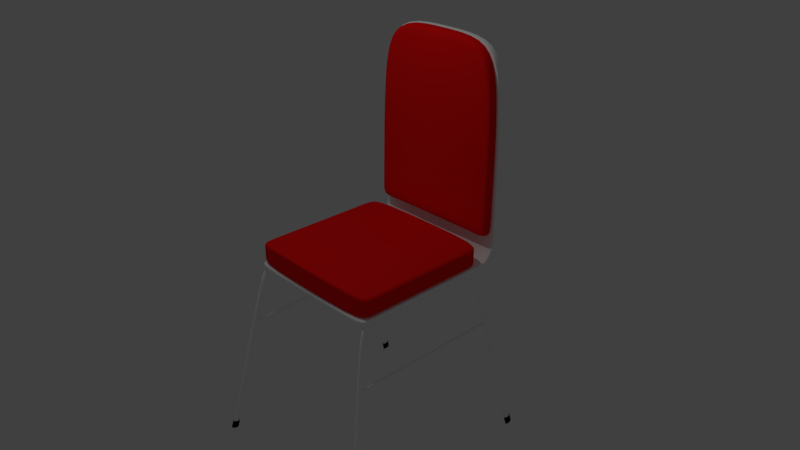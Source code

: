 # Source: kursi.blend  (saved by Blender 2.79.0; exported with 4.5.12 LTS)
import bpy
from mathutils import Matrix  # noqa: F401  (used for matrix-valued properties, if any)

bpy.ops.wm.read_factory_settings(use_empty=True)
scene = bpy.context.scene
scene.name = 'Scene'

# ---- collections
col_collection_1 = bpy.data.collections.new('Collection 1'); scene.collection.children.link(col_collection_1)

# ---- materials (node trees are filled in below, after node groups)
mat_material_003 = bpy.data.materials.new('Material.003')
mat_material_003.alpha_threshold = 0.0
mat_material_003.use_transparent_shadow = False
mat_material_003.diffuse_color = (0.0, 0.0, 0.0, 1.0)
mat_material_003.roughness = 0.5
mat_material_003.specular_intensity = 0.0
mat_material = bpy.data.materials.new('Material')
mat_material.alpha_threshold = 0.0
mat_material.use_transparent_shadow = False
mat_material.diffuse_color = (1.0, 1.0, 1.0, 1.0)
mat_material.roughness = 0.5
mat_material.specular_intensity = 1.0
mat_material.line_color = (0.0, 0.0, 0.0, 1.0)
mat_material_002 = bpy.data.materials.new('Material.002')
mat_material_002.alpha_threshold = 0.0
mat_material_002.use_transparent_shadow = False
mat_material_002.diffuse_color = (1.0, 0.007, 0.007, 1.0)
mat_material_002.roughness = 0.5
mat_material_002.line_color = (0.0, 0.0, 0.0, 1.0)
mat_material_001 = bpy.data.materials.new('Material.001')
mat_material_001.alpha_threshold = 0.0
mat_material_001.use_transparent_shadow = False
mat_material_001.diffuse_color = (1.0, 0.00711, 0.00711, 1.0)
mat_material_001.roughness = 0.5
mat_material_001.specular_intensity = 0.0
mat_material_001.line_color = (0.0, 0.0, 0.0, 1.0)

# ---- material node trees

# ---- world
world_world = bpy.data.worlds.new('World'); scene.world = world_world
world_world.color = (0.05088, 0.05088, 0.05088)
world_world.use_sun_shadow = False
world_world.sun_shadow_jitter_overblur = 0.0
world_world.cycles.sampling_method = 'MANUAL'

# ---- cameras
cam_camera = bpy.data.cameras.new('Camera')
cam_camera.clip_end = 100.0
cam_camera.lens = 35.0
cam_camera.sensor_width = 32.0
cam_camera.sensor_height = 18.0
cam_camera.ortho_scale = 7.314
cam_camera.dof.focus_distance = 0.0
cam_camera.dof.aperture_fstop = 128.0

# ---- lights
light_lamp = bpy.data.lights.new('Lamp', 'POINT')
light_lamp.transmission_factor = 0.0
light_lamp.cutoff_distance = 30.0
light_lamp.energy = 100.0
light_lamp.shadow_buffer_clip_start = 1.001
light_lamp.shadow_soft_size = 0.1
light_lamp.shadow_maximum_resolution = 0.006
light_lamp.use_absolute_resolution = True

# ---- meshes
me_cylinder_003 = bpy.data.meshes.new('Cylinder.003')
me_cylinder_003.from_pydata([(0.0, 1.0, -1.0), (0.0, 1.0, 1.0), (0.1951, 0.9808, -1.0), (0.1951, 0.9808, 1.0), (0.3827, 0.9239, -1.0), (0.3827, 0.9239, 1.0), (0.5556, 0.8315, -1.0), (0.5556, 0.8315, 1.0), (0.7071, 0.7071, -1.0), (0.7071, 0.7071, 1.0), (0.8315, 0.5556, -1.0), (0.8315, 0.5556, 1.0), (0.9239, 0.3827, -1.0), (0.9239, 0.3827, 1.0), (0.9808, 0.1951, -1.0), (0.9808, 0.1951, 1.0), (1.0, 7.55e-08, -1.0), (1.0, 7.55e-08, 1.0), (0.9808, -0.1951, -1.0), (0.9808, -0.1951, 1.0), (0.9239, -0.3827, -1.0), (0.9239, -0.3827, 1.0), (0.8315, -0.5556, -1.0), (0.8315, -0.5556, 1.0), (0.7071, -0.7071, -1.0), (0.7071, -0.7071, 1.0), (0.5556, -0.8315, -1.0), (0.5556, -0.8315, 1.0), (0.3827, -0.9239, -1.0), (0.3827, -0.9239, 1.0), (0.1951, -0.9808, -1.0), (0.1951, -0.9808, 1.0), (-3.258e-07, -1.0, -1.0), (-3.258e-07, -1.0, 1.0), (-0.1951, -0.9808, -1.0), (-0.1951, -0.9808, 1.0), (-0.3827, -0.9239, -1.0), (-0.3827, -0.9239, 1.0), (-0.5556, -0.8315, -1.0), (-0.5556, -0.8315, 1.0), (-0.7071, -0.7071, -1.0), (-0.7071, -0.7071, 1.0), (-0.8315, -0.5556, -1.0), (-0.8315, -0.5556, 1.0), (-0.9239, -0.3827, -1.0), (-0.9239, -0.3827, 1.0), (-0.9808, -0.1951, -1.0), (-0.9808, -0.1951, 1.0), (-1.0, 9.656e-07, -1.0), (-1.0, 9.656e-07, 1.0), (-0.9808, 0.1951, -1.0), (-0.9808, 0.1951, 1.0), (-0.9239, 0.3827, -1.0), (-0.9239, 0.3827, 1.0), (-0.8315, 0.5556, -1.0), (-0.8315, 0.5556, 1.0), (-0.7071, 0.7071, -1.0), (-0.7071, 0.7071, 1.0), (-0.5556, 0.8315, -1.0), (-0.5556, 0.8315, 1.0), (-0.3827, 0.9239, -1.0), (-0.3827, 0.9239, 1.0), (-0.1951, 0.9808, -1.0), (-0.1951, 0.9808, 1.0)], [], [(0, 1, 3, 2), (2, 3, 5, 4), (4, 5, 7, 6), (6, 7, 9, 8), (8, 9, 11, 10), (10, 11, 13, 12), (12, 13, 15, 14), (14, 15, 17, 16), (16, 17, 19, 18), (18, 19, 21, 20), (20, 21, 23, 22), (22, 23, 25, 24), (24, 25, 27, 26), (26, 27, 29, 28), (28, 29, 31, 30), (30, 31, 33, 32), (32, 33, 35, 34), (34, 35, 37, 36), (36, 37, 39, 38), (38, 39, 41, 40), (40, 41, 43, 42), (42, 43, 45, 44), (44, 45, 47, 46), (46, 47, 49, 48), (48, 49, 51, 50), (50, 51, 53, 52), (52, 53, 55, 54), (54, 55, 57, 56), (56, 57, 59, 58), (58, 59, 61, 60), (3, 1, 63, 61, 59, 57, 55, 53, 51, 49, 47, 45, 43, 41, 39, 37, 35, 33, 31, 29, 27, 25, 23, 21, 19, 17, 15, 13, 11, 9, 7, 5), (60, 61, 63, 62), (62, 63, 1, 0), (0, 2, 4, 6, 8, 10, 12, 14, 16, 18, 20, 22, 24, 26, 28, 30, 32, 34, 36, 38, 40, 42, 44, 46, 48, 50, 52, 54, 56, 58, 60, 62)])
me_cylinder_003.materials.append(mat_material_003)
me_cylinder_003.use_remesh_preserve_volume = False
me_cylinder_003.use_remesh_preserve_attributes = False
me_cylinder_003.use_mirror_vertex_groups = False
me_cylinder_003.update()
me_cylinder_002 = bpy.data.meshes.new('Cylinder.002')
me_cylinder_002.from_pydata([(0.0, 1.0, -1.0), (0.0, 1.0, 1.0), (0.1951, 0.9808, -1.0), (0.1951, 0.9808, 1.0), (0.3827, 0.9239, -1.0), (0.3827, 0.9239, 1.0), (0.5556, 0.8315, -1.0), (0.5556, 0.8315, 1.0), (0.7071, 0.7071, -1.0), (0.7071, 0.7071, 1.0), (0.8315, 0.5556, -1.0), (0.8315, 0.5556, 1.0), (0.9239, 0.3827, -1.0), (0.9239, 0.3827, 1.0), (0.9808, 0.1951, -1.0), (0.9808, 0.1951, 1.0), (1.0, 7.55e-08, -1.0), (1.0, 7.55e-08, 1.0), (0.9808, -0.1951, -1.0), (0.9808, -0.1951, 1.0), (0.9239, -0.3827, -1.0), (0.9239, -0.3827, 1.0), (0.8315, -0.5556, -1.0), (0.8315, -0.5556, 1.0), (0.7071, -0.7071, -1.0), (0.7071, -0.7071, 1.0), (0.5556, -0.8315, -1.0), (0.5556, -0.8315, 1.0), (0.3827, -0.9239, -1.0), (0.3827, -0.9239, 1.0), (0.1951, -0.9808, -1.0), (0.1951, -0.9808, 1.0), (-3.258e-07, -1.0, -1.0), (-3.258e-07, -1.0, 1.0), (-0.1951, -0.9808, -1.0), (-0.1951, -0.9808, 1.0), (-0.3827, -0.9239, -1.0), (-0.3827, -0.9239, 1.0), (-0.5556, -0.8315, -1.0), (-0.5556, -0.8315, 1.0), (-0.7071, -0.7071, -1.0), (-0.7071, -0.7071, 1.0), (-0.8315, -0.5556, -1.0), (-0.8315, -0.5556, 1.0), (-0.9239, -0.3827, -1.0), (-0.9239, -0.3827, 1.0), (-0.9808, -0.1951, -1.0), (-0.9808, -0.1951, 1.0), (-1.0, 9.656e-07, -1.0), (-1.0, 9.656e-07, 1.0), (-0.9808, 0.1951, -1.0), (-0.9808, 0.1951, 1.0), (-0.9239, 0.3827, -1.0), (-0.9239, 0.3827, 1.0), (-0.8315, 0.5556, -1.0), (-0.8315, 0.5556, 1.0), (-0.7071, 0.7071, -1.0), (-0.7071, 0.7071, 1.0), (-0.5556, 0.8315, -1.0), (-0.5556, 0.8315, 1.0), (-0.3827, 0.9239, -1.0), (-0.3827, 0.9239, 1.0), (-0.1951, 0.9808, -1.0), (-0.1951, 0.9808, 1.0)], [], [(0, 1, 3, 2), (2, 3, 5, 4), (4, 5, 7, 6), (6, 7, 9, 8), (8, 9, 11, 10), (10, 11, 13, 12), (12, 13, 15, 14), (14, 15, 17, 16), (16, 17, 19, 18), (18, 19, 21, 20), (20, 21, 23, 22), (22, 23, 25, 24), (24, 25, 27, 26), (26, 27, 29, 28), (28, 29, 31, 30), (30, 31, 33, 32), (32, 33, 35, 34), (34, 35, 37, 36), (36, 37, 39, 38), (38, 39, 41, 40), (40, 41, 43, 42), (42, 43, 45, 44), (44, 45, 47, 46), (46, 47, 49, 48), (48, 49, 51, 50), (50, 51, 53, 52), (52, 53, 55, 54), (54, 55, 57, 56), (56, 57, 59, 58), (58, 59, 61, 60), (3, 1, 63, 61, 59, 57, 55, 53, 51, 49, 47, 45, 43, 41, 39, 37, 35, 33, 31, 29, 27, 25, 23, 21, 19, 17, 15, 13, 11, 9, 7, 5), (60, 61, 63, 62), (62, 63, 1, 0), (0, 2, 4, 6, 8, 10, 12, 14, 16, 18, 20, 22, 24, 26, 28, 30, 32, 34, 36, 38, 40, 42, 44, 46, 48, 50, 52, 54, 56, 58, 60, 62)])
me_cylinder_002.materials.append(mat_material_003)
me_cylinder_002.use_remesh_preserve_volume = False
me_cylinder_002.use_remesh_preserve_attributes = False
me_cylinder_002.use_mirror_vertex_groups = False
me_cylinder_002.update()
me_cylinder_001 = bpy.data.meshes.new('Cylinder.001')
me_cylinder_001.from_pydata([(0.0, 1.0, -1.0), (0.0, 1.0, 1.0), (0.1951, 0.9808, -1.0), (0.1951, 0.9808, 1.0), (0.3827, 0.9239, -1.0), (0.3827, 0.9239, 1.0), (0.5556, 0.8315, -1.0), (0.5556, 0.8315, 1.0), (0.7071, 0.7071, -1.0), (0.7071, 0.7071, 1.0), (0.8315, 0.5556, -1.0), (0.8315, 0.5556, 1.0), (0.9239, 0.3827, -1.0), (0.9239, 0.3827, 1.0), (0.9808, 0.1951, -1.0), (0.9808, 0.1951, 1.0), (1.0, 7.55e-08, -1.0), (1.0, 7.55e-08, 1.0), (0.9808, -0.1951, -1.0), (0.9808, -0.1951, 1.0), (0.9239, -0.3827, -1.0), (0.9239, -0.3827, 1.0), (0.8315, -0.5556, -1.0), (0.8315, -0.5556, 1.0), (0.7071, -0.7071, -1.0), (0.7071, -0.7071, 1.0), (0.5556, -0.8315, -1.0), (0.5556, -0.8315, 1.0), (0.3827, -0.9239, -1.0), (0.3827, -0.9239, 1.0), (0.1951, -0.9808, -1.0), (0.1951, -0.9808, 1.0), (-3.258e-07, -1.0, -1.0), (-3.258e-07, -1.0, 1.0), (-0.1951, -0.9808, -1.0), (-0.1951, -0.9808, 1.0), (-0.3827, -0.9239, -1.0), (-0.3827, -0.9239, 1.0), (-0.5556, -0.8315, -1.0), (-0.5556, -0.8315, 1.0), (-0.7071, -0.7071, -1.0), (-0.7071, -0.7071, 1.0), (-0.8315, -0.5556, -1.0), (-0.8315, -0.5556, 1.0), (-0.9239, -0.3827, -1.0), (-0.9239, -0.3827, 1.0), (-0.9808, -0.1951, -1.0), (-0.9808, -0.1951, 1.0), (-1.0, 9.656e-07, -1.0), (-1.0, 9.656e-07, 1.0), (-0.9808, 0.1951, -1.0), (-0.9808, 0.1951, 1.0), (-0.9239, 0.3827, -1.0), (-0.9239, 0.3827, 1.0), (-0.8315, 0.5556, -1.0), (-0.8315, 0.5556, 1.0), (-0.7071, 0.7071, -1.0), (-0.7071, 0.7071, 1.0), (-0.5556, 0.8315, -1.0), (-0.5556, 0.8315, 1.0), (-0.3827, 0.9239, -1.0), (-0.3827, 0.9239, 1.0), (-0.1951, 0.9808, -1.0), (-0.1951, 0.9808, 1.0)], [], [(0, 1, 3, 2), (2, 3, 5, 4), (4, 5, 7, 6), (6, 7, 9, 8), (8, 9, 11, 10), (10, 11, 13, 12), (12, 13, 15, 14), (14, 15, 17, 16), (16, 17, 19, 18), (18, 19, 21, 20), (20, 21, 23, 22), (22, 23, 25, 24), (24, 25, 27, 26), (26, 27, 29, 28), (28, 29, 31, 30), (30, 31, 33, 32), (32, 33, 35, 34), (34, 35, 37, 36), (36, 37, 39, 38), (38, 39, 41, 40), (40, 41, 43, 42), (42, 43, 45, 44), (44, 45, 47, 46), (46, 47, 49, 48), (48, 49, 51, 50), (50, 51, 53, 52), (52, 53, 55, 54), (54, 55, 57, 56), (56, 57, 59, 58), (58, 59, 61, 60), (3, 1, 63, 61, 59, 57, 55, 53, 51, 49, 47, 45, 43, 41, 39, 37, 35, 33, 31, 29, 27, 25, 23, 21, 19, 17, 15, 13, 11, 9, 7, 5), (60, 61, 63, 62), (62, 63, 1, 0), (0, 2, 4, 6, 8, 10, 12, 14, 16, 18, 20, 22, 24, 26, 28, 30, 32, 34, 36, 38, 40, 42, 44, 46, 48, 50, 52, 54, 56, 58, 60, 62)])
me_cylinder_001.materials.append(mat_material_003)
me_cylinder_001.use_remesh_preserve_volume = False
me_cylinder_001.use_remesh_preserve_attributes = False
me_cylinder_001.use_mirror_vertex_groups = False
me_cylinder_001.update()
me_cylinder = bpy.data.meshes.new('Cylinder')
me_cylinder.from_pydata([(0.0, 1.0, -1.0), (0.0, 1.0, 1.0), (0.1951, 0.9808, -1.0), (0.1951, 0.9808, 1.0), (0.3827, 0.9239, -1.0), (0.3827, 0.9239, 1.0), (0.5556, 0.8315, -1.0), (0.5556, 0.8315, 1.0), (0.7071, 0.7071, -1.0), (0.7071, 0.7071, 1.0), (0.8315, 0.5556, -1.0), (0.8315, 0.5556, 1.0), (0.9239, 0.3827, -1.0), (0.9239, 0.3827, 1.0), (0.9808, 0.1951, -1.0), (0.9808, 0.1951, 1.0), (1.0, 7.55e-08, -1.0), (1.0, 7.55e-08, 1.0), (0.9808, -0.1951, -1.0), (0.9808, -0.1951, 1.0), (0.9239, -0.3827, -1.0), (0.9239, -0.3827, 1.0), (0.8315, -0.5556, -1.0), (0.8315, -0.5556, 1.0), (0.7071, -0.7071, -1.0), (0.7071, -0.7071, 1.0), (0.5556, -0.8315, -1.0), (0.5556, -0.8315, 1.0), (0.3827, -0.9239, -1.0), (0.3827, -0.9239, 1.0), (0.1951, -0.9808, -1.0), (0.1951, -0.9808, 1.0), (-3.258e-07, -1.0, -1.0), (-3.258e-07, -1.0, 1.0), (-0.1951, -0.9808, -1.0), (-0.1951, -0.9808, 1.0), (-0.3827, -0.9239, -1.0), (-0.3827, -0.9239, 1.0), (-0.5556, -0.8315, -1.0), (-0.5556, -0.8315, 1.0), (-0.7071, -0.7071, -1.0), (-0.7071, -0.7071, 1.0), (-0.8315, -0.5556, -1.0), (-0.8315, -0.5556, 1.0), (-0.9239, -0.3827, -1.0), (-0.9239, -0.3827, 1.0), (-0.9808, -0.1951, -1.0), (-0.9808, -0.1951, 1.0), (-1.0, 9.656e-07, -1.0), (-1.0, 9.656e-07, 1.0), (-0.9808, 0.1951, -1.0), (-0.9808, 0.1951, 1.0), (-0.9239, 0.3827, -1.0), (-0.9239, 0.3827, 1.0), (-0.8315, 0.5556, -1.0), (-0.8315, 0.5556, 1.0), (-0.7071, 0.7071, -1.0), (-0.7071, 0.7071, 1.0), (-0.5556, 0.8315, -1.0), (-0.5556, 0.8315, 1.0), (-0.3827, 0.9239, -1.0), (-0.3827, 0.9239, 1.0), (-0.1951, 0.9808, -1.0), (-0.1951, 0.9808, 1.0)], [], [(0, 1, 3, 2), (2, 3, 5, 4), (4, 5, 7, 6), (6, 7, 9, 8), (8, 9, 11, 10), (10, 11, 13, 12), (12, 13, 15, 14), (14, 15, 17, 16), (16, 17, 19, 18), (18, 19, 21, 20), (20, 21, 23, 22), (22, 23, 25, 24), (24, 25, 27, 26), (26, 27, 29, 28), (28, 29, 31, 30), (30, 31, 33, 32), (32, 33, 35, 34), (34, 35, 37, 36), (36, 37, 39, 38), (38, 39, 41, 40), (40, 41, 43, 42), (42, 43, 45, 44), (44, 45, 47, 46), (46, 47, 49, 48), (48, 49, 51, 50), (50, 51, 53, 52), (52, 53, 55, 54), (54, 55, 57, 56), (56, 57, 59, 58), (58, 59, 61, 60), (3, 1, 63, 61, 59, 57, 55, 53, 51, 49, 47, 45, 43, 41, 39, 37, 35, 33, 31, 29, 27, 25, 23, 21, 19, 17, 15, 13, 11, 9, 7, 5), (60, 61, 63, 62), (62, 63, 1, 0), (0, 2, 4, 6, 8, 10, 12, 14, 16, 18, 20, 22, 24, 26, 28, 30, 32, 34, 36, 38, 40, 42, 44, 46, 48, 50, 52, 54, 56, 58, 60, 62)])
me_cylinder.materials.append(mat_material_003)
me_cylinder.use_remesh_preserve_volume = False
me_cylinder.use_remesh_preserve_attributes = False
me_cylinder.use_mirror_vertex_groups = False
me_cylinder.update()
me_cube_005 = bpy.data.meshes.new('Cube.005')
me_cube_005.from_pydata([(-1.0, -1.0, -1.0), (-1.0, -1.0, 1.0), (-1.0, 1.0, -1.0), (-1.0, 1.0, 1.0), (1.0, -1.0, -1.0), (1.0, -1.0, 1.0), (1.0, 1.0, -1.0), (1.0, 1.0, 1.0)], [], [(0, 1, 3, 2), (2, 3, 7, 6), (6, 7, 5, 4), (4, 5, 1, 0), (2, 6, 4, 0), (7, 3, 1, 5)])
me_cube_005.polygons.foreach_set('use_smooth', [True] * 6)
me_cube_005.materials.append(mat_material)
me_cube_005.use_remesh_preserve_volume = False
me_cube_005.use_remesh_preserve_attributes = False
me_cube_005.use_mirror_vertex_groups = False
me_cube_005.update()
me_cube_004 = bpy.data.meshes.new('Cube.004')
me_cube_004.from_pydata([(-1.0, -1.0, -1.0), (-1.0, -1.0, 1.0), (-1.0, 1.0, -1.0), (-1.0, 1.0, 1.0), (1.0, -1.0, -1.0), (1.0, -1.0, 1.0), (1.0, 1.0, -1.0), (1.0, 1.0, 1.0)], [], [(0, 1, 3, 2), (2, 3, 7, 6), (6, 7, 5, 4), (4, 5, 1, 0), (2, 6, 4, 0), (7, 3, 1, 5)])
me_cube_004.polygons.foreach_set('use_smooth', [True] * 6)
me_cube_004.materials.append(mat_material)
me_cube_004.use_remesh_preserve_volume = False
me_cube_004.use_remesh_preserve_attributes = False
me_cube_004.use_mirror_vertex_groups = False
me_cube_004.update()
me_cube_003 = bpy.data.meshes.new('Cube.003')
me_cube_003.from_pydata([(-1.0, 0.03081, -29.1), (-0.9407, -0.05895, -27.42), (-1.0, 0.02308, -29.09), (-1.0, -0.05204, -29.05), (-0.6976, 0.05961, 27.97), (-0.6562, -0.03186, 26.26), (-0.6976, 0.05189, 27.97), (-0.6976, -0.02323, 28.01), (-0.9311, -0.02757, 20.95), (-0.876, -0.03594, 19.62), (-0.9311, 0.04755, 20.92), (-0.9311, 0.05527, 20.91), (1.0, 0.03081, -29.1), (0.9407, -0.05895, -27.42), (1.0, 0.02308, -29.09), (1.0, -0.05204, -29.05), (0.6976, 0.05961, 27.97), (0.6562, -0.03186, 26.26), (0.6976, 0.05189, 27.97), (0.6976, -0.02323, 28.01), (0.9311, -0.02757, 20.95), (0.876, -0.03594, 19.62), (0.9311, 0.04755, 20.92), (0.9311, 0.05527, 20.91), (-3.832e-08, 0.03081, -29.1), (-3.936e-08, -0.05895, -27.42), (-3.832e-08, 0.05961, 27.97), (-3.936e-08, -0.03186, 26.26), (-3.832e-08, -0.02323, 28.01), (-3.832e-08, 0.05189, 27.97), (-3.914e-08, -0.07195, 20.96), (-3.914e-08, 0.05527, 20.91), (-1.0, 0.03258, -25.48), (-1.0, -0.05026, -25.43), (-1.0, 0.02485, -25.47), (-0.9407, -0.05729, -24.02), (-3.832e-08, -0.07815, -25.43), (-3.832e-08, 0.03258, -25.48), (1.0, 0.03258, -25.48), (1.0, -0.05026, -25.43), (1.0, 0.02485, -25.47), (0.9407, -0.05729, -24.02), (-1.0, 0.0362, -2.277), (-0.9407, -0.04661, -2.198), (-3.832e-08, -0.1039, -2.236), (-3.832e-08, 0.04392, -2.281), (1.0, 0.0362, -2.277), (0.9407, -0.04661, -2.198), (-1.0, 0.04392, -2.281), (-1.0, -0.03892, -2.24), (1.0, 0.04392, -2.281), (1.0, -0.03892, -2.24), (-0.9834, 0.04187, 9.32), (-0.9252, -0.04128, 8.712), (-3.857e-08, -0.08793, 9.361), (-3.857e-08, 0.0496, 9.317), (0.9834, 0.04187, 9.32), (0.9252, -0.04128, 8.712), (-0.9834, 0.0496, 9.317), (-0.9834, -0.03324, 9.357), (0.9834, 0.0496, 9.317), (0.9834, -0.03324, 9.357), (-1.0, 0.03825, -13.88), (-1.0, -0.04459, -13.84), (1.0, 0.03825, -13.88), (1.0, -0.04459, -13.84), (-1.0, 0.03053, -13.87), (-0.9407, -0.05195, -13.11), (-3.832e-08, -0.09928, -13.83), (-3.832e-08, 0.03825, -13.88), (1.0, 0.03053, -13.87), (0.9407, -0.05195, -13.11)], [], [(8, 9, 5, 7), (11, 10, 6, 4), (29, 26, 4, 6), (27, 28, 7, 5), (28, 29, 6, 7), (31, 11, 4, 26), (10, 8, 7, 6), (55, 58, 11, 31), (58, 52, 10, 11), (52, 59, 8, 10), (59, 53, 9, 8), (53, 54, 30, 9), (9, 30, 27, 5), (24, 25, 1, 3, 2, 0), (20, 19, 17, 21), (23, 16, 18, 22), (29, 18, 16, 26), (27, 17, 19, 28), (28, 19, 18, 29), (31, 26, 16, 23), (22, 18, 19, 20), (55, 31, 23, 60), (60, 23, 22, 56), (56, 22, 20, 61), (61, 20, 21, 57), (57, 21, 30, 54), (21, 17, 27, 30), (24, 12, 14, 15, 13, 25), (13, 41, 36, 25), (15, 39, 41, 13), (14, 40, 39, 15), (12, 38, 40, 14), (24, 37, 38, 12), (1, 25, 36, 35), (3, 1, 35, 33), (2, 3, 33, 34), (0, 2, 34, 32), (24, 0, 32, 37), (71, 47, 44, 68), (65, 51, 47, 71), (70, 46, 51, 65), (64, 50, 46, 70), (69, 45, 50, 64), (67, 68, 44, 43), (63, 67, 43, 49), (66, 63, 49, 42), (62, 66, 42, 48), (69, 62, 48, 45), (47, 57, 54, 44), (51, 61, 57, 47), (46, 56, 61, 51), (50, 60, 56, 46), (45, 55, 60, 50), (43, 44, 54, 53), (49, 43, 53, 59), (42, 49, 59, 52), (48, 42, 52, 58), (45, 48, 58, 55), (37, 32, 62, 69), (32, 34, 66, 62), (34, 33, 63, 66), (33, 35, 67, 63), (35, 36, 68, 67), (37, 69, 64, 38), (38, 64, 70, 40), (40, 70, 65, 39), (39, 65, 71, 41), (41, 71, 68, 36)])
me_cube_003.polygons.foreach_set('use_smooth', [True] * 68)
me_cube_003.materials.append(mat_material_002)
me_cube_003.use_remesh_preserve_volume = False
me_cube_003.use_remesh_preserve_attributes = False
me_cube_003.use_mirror_vertex_groups = False
me_cube_003.update()
me_cube_001 = bpy.data.meshes.new('Cube.001')
me_cube_001.from_pydata([(-1.0, 1.0, -1.0), (-1.0, 1.0, 1.0), (-1.0, 0.9147, -1.0), (-1.0, 0.9147, 1.0), (-1.0, 1.0, -0.8294), (-1.0, 1.0, 0.8294), (-1.0, 0.9147, 0.8294), (-1.0, 0.9147, -0.8294), (-1.0, 1.047, -1.0), (-1.0, 1.047, 1.0), (-1.0, 1.047, -0.8294), (-1.0, 1.047, 0.8294), (-1.0, 1.126, -0.75), (-1.0, 1.103, 1.183), (-1.0, 1.124, -0.5851), (-1.0, 1.105, 1.018), (-1.0, 1.196, 0.04639), (-1.0, 1.149, 1.758), (-1.0, 1.192, 0.1924), (-1.0, 1.153, 1.612), (-1.0, 1.25, 1.243), (-1.0, 1.185, 2.643), (-1.0, 1.244, 1.362), (-1.0, 1.19, 2.524), (-1.0, 1.293, 2.555), (-1.0, 1.215, 3.576), (-1.0, 1.287, 2.642), (-1.0, 1.222, 3.489), (-1.0, 1.321, 4.199), (-1.0, 1.235, 4.831), (-1.0, 1.314, 4.253), (-1.0, 1.242, 4.777), (-1.0, 1.337, 5.978), (-1.0, 1.247, 6.193), (-1.0, 1.33, 5.996), (-1.0, 1.255, 6.174), (-1.0, 1.343, 7.092), (-1.0, 1.252, 7.137), (-1.0, 1.335, 7.096), (-1.0, 1.26, 7.133), (-0.6976, 1.371, 64.16), (-0.6976, 1.281, 64.2), (-0.6976, 1.364, 64.16), (-0.6976, 1.288, 64.2), (-1.0, -1.0, -1.0), (-1.0, -1.0, 1.0), (-1.0, 0.0, -1.0), (-1.0, 0.0, 1.0), (-1.0, -0.9147, -1.0), (-1.0, -0.9147, 1.0), (-1.0, -1.0, -0.8294), (-1.0, -1.0, 0.8294), (-1.0, 0.0, 0.8294), (-1.0, 0.0, -0.8294), (-1.0, -0.9147, 0.8294), (-1.0, -0.9147, -0.8294), (-1.0, 1.284, 57.14), (-1.0, 1.276, 57.15), (-1.0, 1.359, 57.1), (-1.0, 1.367, 57.1), (1.788e-07, 1.0, -1.0), (2.384e-07, 1.0, 1.0), (-1.192e-07, 0.0, 1.0), (5.96e-08, 0.0, -1.0), (1.192e-07, 0.9147, -1.0), (1.788e-07, 0.9147, 1.0), (1.788e-07, 1.047, -1.0), (2.384e-07, 1.047, 1.0), (1.788e-07, 1.126, -0.75), (2.384e-07, 1.103, 1.183), (1.788e-07, 1.196, 0.04638), (2.384e-07, 1.149, 1.758), (1.788e-07, 1.25, 1.243), (2.384e-07, 1.185, 2.643), (1.788e-07, 1.293, 2.555), (2.384e-07, 1.215, 3.576), (1.788e-07, 1.321, 4.199), (2.384e-07, 1.235, 4.831), (1.788e-07, 1.337, 5.978), (2.384e-07, 1.247, 6.193), (1.788e-07, 1.343, 7.092), (2.384e-07, 1.252, 7.137), (4.172e-07, 1.371, 64.16), (5.364e-07, 1.281, 64.2), (4.172e-07, 1.288, 64.2), (4.768e-07, 1.364, 64.16), (1.788e-07, -1.0, -1.0), (2.384e-07, -1.0, 1.0), (1.192e-07, -0.9147, -1.0), (1.788e-07, -0.9147, 1.0), (4.768e-07, 1.276, 57.15), (4.172e-07, 1.367, 57.1)], [], [(6, 3, 1, 5), (60, 0, 8, 66), (65, 3, 47, 62), (64, 63, 46, 2), (60, 64, 2, 0), (61, 1, 3, 65), (52, 47, 3, 6), (46, 53, 7, 2), (53, 52, 6, 7), (0, 4, 10, 8), (2, 7, 4, 0), (7, 6, 5, 4), (11, 9, 13, 15), (8, 10, 14, 12), (5, 1, 9, 11), (4, 5, 11, 10), (12, 14, 18, 16), (66, 8, 12, 68), (10, 11, 15, 14), (18, 19, 23, 22), (15, 13, 17, 19), (68, 12, 16, 70), (14, 15, 19, 18), (72, 20, 24, 74), (23, 21, 25, 27), (16, 18, 22, 20), (19, 17, 21, 23), (70, 16, 20, 72), (27, 25, 29, 31), (24, 26, 30, 28), (22, 23, 27, 26), (20, 22, 26, 24), (74, 24, 28, 76), (26, 27, 31, 30), (34, 35, 39, 38), (78, 32, 36, 80), (28, 30, 34, 32), (31, 29, 33, 35), (76, 28, 32, 78), (30, 31, 35, 34), (56, 57, 41, 43), (59, 58, 42, 40), (32, 34, 38, 36), (35, 33, 37, 39), (85, 82, 40, 42), (83, 84, 43, 41), (84, 85, 42, 43), (91, 59, 40, 82), (58, 56, 43, 42), (54, 51, 45, 49), (89, 62, 47, 49), (88, 48, 46, 63), (86, 44, 48, 88), (87, 89, 49, 45), (52, 54, 49, 47), (46, 48, 55, 53), (53, 55, 54, 52), (80, 36, 59, 91), (48, 44, 50, 55), (55, 50, 51, 54), (36, 38, 58, 59), (38, 39, 56, 58), (39, 37, 57, 56), (44, 86, 87, 45, 51, 50), (37, 81, 90, 57), (57, 90, 83, 41), (33, 79, 81, 37), (25, 75, 77, 29), (29, 77, 79, 33), (21, 73, 75, 25), (17, 71, 73, 21), (9, 67, 69, 13), (13, 69, 71, 17), (1, 61, 67, 9)])
me_cube_001.polygons.foreach_set('use_smooth', [True] * 74)
me_cube_001.materials.append(mat_material)
me_cube_001.use_remesh_preserve_volume = False
me_cube_001.use_remesh_preserve_attributes = False
me_cube_001.use_mirror_vertex_groups = False
me_cube_001.update()
me_cube = bpy.data.meshes.new('Cube')
me_cube.from_pydata([(1.0, 1.0, -1.0), (-1.0, 1.0, -1.0), (1.0, 1.0, 1.0), (-1.0, 1.0, 1.0), (1.0, -5.96e-08, -1.0), (-1.0, 2.98e-07, -1.0), (1.0, -5.364e-07, 1.0), (-1.0, 1.788e-07, 1.0), (-1.0, 0.9147, -1.0), (-1.0, 0.9147, 1.0), (1.0, 0.9147, -1.0), (1.0, 0.9147, 1.0), (1.0, 1.0, -0.8294), (1.0, 1.0, 0.8294), (-1.0, 1.0, -0.8294), (-1.0, 1.0, 0.8294), (-1.0, 2.384e-07, 0.8294), (-1.0, 2.384e-07, -0.8294), (1.0, -3.576e-07, 0.8294), (1.0, -2.384e-07, -0.8294), (1.0, 0.9147, 0.8294), (1.0, 0.9147, -0.8294), (-1.0, 0.9147, 0.8294), (-1.0, 0.9147, -0.8294)], [], [(22, 9, 3, 15), (12, 0, 1, 14), (20, 11, 6, 18), (11, 9, 7, 6), (10, 4, 5, 8), (0, 10, 8, 1), (2, 3, 9, 11), (13, 2, 11, 20), (16, 7, 9, 22), (5, 17, 23, 8), (17, 16, 22, 23), (0, 12, 21, 10), (12, 13, 20, 21), (10, 21, 19, 4), (21, 20, 18, 19), (2, 13, 15, 3), (13, 12, 14, 15), (8, 23, 14, 1), (23, 22, 15, 14)])
me_cube.polygons.foreach_set('use_smooth', [True] * 19)
me_cube.materials.append(mat_material_001)
me_cube.use_remesh_preserve_volume = False
me_cube.use_remesh_preserve_attributes = False
me_cube.use_mirror_vertex_groups = False
me_cube.update()

# ---- curves / text
cu_beziercurve_002 = bpy.data.curves.new('BezierCurve.002', 'CURVE')
cu_beziercurve_002.dimensions = '3D'
_sp = cu_beziercurve_002.splines.new('BEZIER'); _sp.bezier_points.add(3)
_sp.bezier_points.foreach_set('co', [-1.544, 0.3492, -1.615, -0.9597, -0.3497, 1.618, 1.04, -0.3497, 1.618, 1.624, 0.3492, -1.615])
_sp.bezier_points.foreach_set('handle_left', [-1.676, 0.4957, -2.26, -1.057, -0.3497, 1.618, 0.04031, -0.3497, 1.618, 1.395, 0.05705, -0.3305])
_sp.bezier_points.foreach_set('handle_right', [-1.413, 0.204, -0.9767, -0.4597, -0.3497, 1.618, 1.153, -0.3497, 1.618, 1.856, 0.6433, -2.909])
for _p, _l, _r in zip(_sp.bezier_points, ['ALIGNED', 'ALIGNED', 'ALIGNED', 'ALIGNED'], ['ALIGNED', 'ALIGNED', 'ALIGNED', 'ALIGNED']): _p.handle_left_type = _l; _p.handle_right_type = _r
_sp.order_u = 0
_sp.order_v = 0
cu_beziercurve_002.materials.append(mat_material)
cu_beziercurve_002.use_path = True
cu_beziercurve_002.use_path_clamp = True
cu_beziercurve_002.bevel_resolution = 2
cu_beziercurve_002.bevel_depth = 0.054
cu_beziercurve_002.fill_mode = 'FULL'
cu_beziercurve_001 = bpy.data.curves.new('BezierCurve.001', 'CURVE')
cu_beziercurve_001.dimensions = '3D'
_sp = cu_beziercurve_001.splines.new('BEZIER'); _sp.bezier_points.add(3)
_sp.bezier_points.foreach_set('co', [-1.544, 0.3492, -1.615, -0.9597, -0.3497, 1.618, 1.04, -0.3497, 1.618, 1.624, 0.3492, -1.615])
_sp.bezier_points.foreach_set('handle_left', [-1.676, 0.4957, -2.26, -1.057, -0.3497, 1.618, 0.04031, -0.3497, 1.618, 1.395, 0.05705, -0.3305])
_sp.bezier_points.foreach_set('handle_right', [-1.413, 0.204, -0.9767, -0.4597, -0.3497, 1.618, 1.153, -0.3497, 1.618, 1.856, 0.6433, -2.909])
for _p, _l, _r in zip(_sp.bezier_points, ['ALIGNED', 'ALIGNED', 'ALIGNED', 'ALIGNED'], ['ALIGNED', 'ALIGNED', 'ALIGNED', 'ALIGNED']): _p.handle_left_type = _l; _p.handle_right_type = _r
_sp.order_u = 0
_sp.order_v = 0
cu_beziercurve_001.materials.append(mat_material)
cu_beziercurve_001.use_path = True
cu_beziercurve_001.use_path_clamp = True
cu_beziercurve_001.bevel_resolution = 2
cu_beziercurve_001.bevel_depth = 0.054
cu_beziercurve_001.fill_mode = 'FULL'

# ---- objects
ob_cylinder_003 = bpy.data.objects.new('Cylinder.003', me_cylinder_003)
ob_cylinder_002 = bpy.data.objects.new('Cylinder.002', me_cylinder_002)
ob_cylinder_001 = bpy.data.objects.new('Cylinder.001', me_cylinder_001)
ob_cylinder = bpy.data.objects.new('Cylinder', me_cylinder)
ob_beziercurve_001 = bpy.data.objects.new('BezierCurve.001', cu_beziercurve_002)
ob_cube_004 = bpy.data.objects.new('Cube.004', me_cube_005)
ob_cube_003 = bpy.data.objects.new('Cube.003', me_cube_004)
ob_beziercurve = bpy.data.objects.new('BezierCurve', cu_beziercurve_001)
ob_cube_002 = bpy.data.objects.new('Cube.002', me_cube_003)
ob_cube_001 = bpy.data.objects.new('Cube.001', me_cube_001)
ob_cube = bpy.data.objects.new('Cube', me_cube)
ob_lamp = bpy.data.objects.new('Lamp', light_lamp)
ob_camera = bpy.data.objects.new('Camera', cam_camera)

# ---- transforms, parenting, visibility, modifiers, constraints
ob_cylinder_003.location = (1.285, -1.439, -2.699)
ob_cylinder_003.rotation_euler = (-0.2296, -0.1254, -5.873e-18)
ob_cylinder_003.scale = (-0.02733, 0.05523, 0.05523)
ob_cylinder_003.lineart.crease_threshold = 0.0
ob_cylinder_002.location = (1.285, 1.439, -2.699)
ob_cylinder_002.rotation_euler = (0.225, -0.1382, 0.05589)
ob_cylinder_002.scale = (-0.02733, 0.05523, 0.05523)
ob_cylinder_002.lineart.crease_threshold = 0.0
ob_cylinder_001.location = (-1.285, 1.439, -2.699)
ob_cylinder_001.rotation_euler = (0.2388, 0.1104, 0.0557)
ob_cylinder_001.scale = (0.02733, 0.05523, 0.05523)
ob_cylinder_001.lineart.crease_threshold = 0.0
ob_cylinder.location = (-1.285, -1.439, -2.699)
ob_cylinder.rotation_euler = (-0.2296, 0.1236, -5.872e-18)
ob_cylinder.scale = (0.02733, 0.05523, 0.05523)
ob_cylinder.lineart.crease_threshold = 0.0
ob_beziercurve_001.location = (1.127, -0.03667, -1.488)
ob_beziercurve_001.rotation_euler = (0.0, -0.0, 1.571)
ob_beziercurve_001.scale = (0.9095, -0.4585, 0.7552)
ob_beziercurve_001.lineart.crease_threshold = 0.0
ob_cube_004.location = (1.066, 0.0, -1.037)
ob_cube_004.rotation_euler = (1.409e-09, 0.1442, 1.951e-08)
ob_cube_004.scale = (-0.007633, 1.089, 0.02135)
ob_cube_004.lineart.crease_threshold = 0.0
ob_cube_003.location = (-1.066, 0.0, -1.037)
ob_cube_003.rotation_euler = (1.409e-09, 0.1442, 1.951e-08)
ob_cube_003.scale = (0.007633, 1.089, 0.02135)
ob_cube_003.lineart.crease_threshold = 0.0
ob_beziercurve.location = (-1.127, -0.03667, -1.488)
ob_beziercurve.rotation_euler = (0.0, -0.0, 1.571)
ob_beziercurve.scale = (0.9095, 0.4585, 0.7552)
ob_beziercurve.lineart.crease_threshold = 0.0
ob_cube_002.location = (3.832e-08, 1.199, 1.447)
ob_cube_002.scale = (0.963, 1.622, 0.04529)
ob_cube_002.lock_rotations_4d = False
ob_cube_002.empty_display_type = 'ARROWS'
ob_cube_002.lineart.crease_threshold = 0.0
_m = ob_cube_002.modifiers.new('Subsurf', 'SUBSURF')
_m.uv_smooth = 'PRESERVE_CORNERS'
_m.quality = 2
_m.levels = 2
_m.show_only_control_edges = False
ob_cube_001.location = (0.0, 0.0, -0.1919)
ob_cube_001.scale = (1.0, 1.0, 0.04529)
ob_cube_001.lock_rotations_4d = False
ob_cube_001.empty_display_type = 'ARROWS'
ob_cube_001.lineart.crease_threshold = 0.0
_m = ob_cube_001.modifiers.new('Subsurf', 'SUBSURF')
_m.uv_smooth = 'PRESERVE_CORNERS'
_m.quality = 2
_m.levels = 2
_m.show_only_control_edges = False
_m = ob_cube_001.modifiers.new('Mirror', 'MIRROR')
ob_cube.location = (0.0, 0.0, 0.0)
ob_cube.scale = (1.0, 1.0, 0.1504)
ob_cube.lock_rotations_4d = False
ob_cube.empty_display_type = 'ARROWS'
ob_cube.lineart.crease_threshold = 0.0
_m = ob_cube.modifiers.new('Subsurf', 'SUBSURF')
_m.uv_smooth = 'PRESERVE_CORNERS'
_m.quality = 2
_m.levels = 2
_m.show_only_control_edges = False
_m = ob_cube.modifiers.new('Mirror', 'MIRROR')
_m.use_axis = (False, True, False)
ob_lamp.location = (-0.5235, -1.595, 5.904)
ob_lamp.rotation_euler = (0.6503, 0.05522, 1.866)
ob_lamp.lock_rotations_4d = False
ob_lamp.empty_display_type = 'ARROWS'
ob_lamp.color = (0.0, 0.0, 0.0, 0.0)
ob_lamp.lineart.crease_threshold = 0.0
ob_camera.location = (7.481, -6.508, 5.344)
ob_camera.rotation_euler = (1.109, 0.0, 0.8149)
ob_camera.lock_rotations_4d = False
ob_camera.empty_display_type = 'ARROWS'
ob_camera.color = (0.0, 0.0, 0.0, 0.0)
ob_camera.display_type = 'WIRE'
ob_camera.lineart.crease_threshold = 0.0

# ---- collection membership
col_collection_1.objects.link(ob_cylinder_003)
col_collection_1.objects.link(ob_cylinder_002)
col_collection_1.objects.link(ob_cylinder_001)
col_collection_1.objects.link(ob_cylinder)
col_collection_1.objects.link(ob_beziercurve_001)
col_collection_1.objects.link(ob_cube_004)
col_collection_1.objects.link(ob_cube_003)
col_collection_1.objects.link(ob_beziercurve)
col_collection_1.objects.link(ob_cube_002)
col_collection_1.objects.link(ob_cube_001)
col_collection_1.objects.link(ob_cube)
col_collection_1.objects.link(ob_lamp)
col_collection_1.objects.link(ob_camera)

# ---- scene / render settings (as saved in the file)
scene.camera = ob_camera
scene.frame_start = 1; scene.frame_end = 250; scene.frame_set(1)
scene.render.engine = 'BLENDER_EEVEE_NEXT'
scene.render.resolution_percentage = 50
scene.render.dither_intensity = 0.0
scene.cycles.use_denoising = False
scene.cycles.samples = 128
scene.cycles.sampling_pattern = 'TABULATED_SOBOL'
scene.cycles.use_adaptive_sampling = False
scene.cycles.use_light_tree = False
scene.cycles.blur_glossy = 0.0
scene.cycles.sample_clamp_indirect = 0.0
scene.view_settings.view_transform = 'Standard'
bpy.context.view_layer.update()
